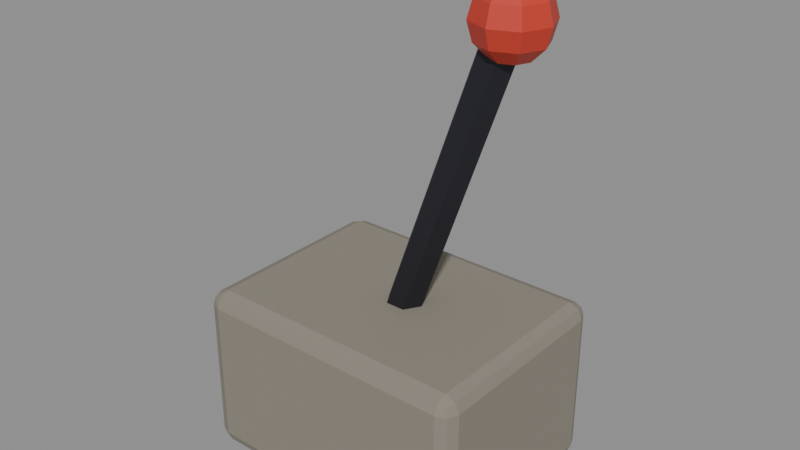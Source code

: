 # Source: prop_lever.blend  (saved by Blender 5.2.45; exported with 4.5.12 LTS)
import bpy
from mathutils import Matrix  # noqa: F401  (used for matrix-valued properties, if any)

bpy.ops.wm.read_factory_settings(use_empty=True)
scene = bpy.context.scene
scene.name = 'Scene'

# ---- materials (node trees are filled in below, after node groups)
mat_stone = bpy.data.materials.new('stone')
mat_iron = bpy.data.materials.new('iron')
mat_knob = bpy.data.materials.new('knob')

# ---- material node trees
mat_stone.use_nodes = True; mat_stone.node_tree.nodes.clear()
_N = mat_stone.node_tree.nodes; _L = mat_stone.node_tree.links
n0 = _N.new('ShaderNodeBsdfPrincipled'); n0.name = 'Principled BSDF'; n0.location = (-200, 100)
n0.inputs[0].default_value = (0.2542, 0.2307, 0.1878, 1.0)
n0.inputs[2].default_value = 0.95
n0.inputs[10].default_value = 0.005
n1 = _N.new('ShaderNodeOutputMaterial'); n1.name = 'Material Output'; n1.location = (200, 100)
_L.new(n0.outputs[0], n1.inputs[0])
n1.is_active_output = True
mat_iron.use_nodes = True; mat_iron.node_tree.nodes.clear()
_N = mat_iron.node_tree.nodes; _L = mat_iron.node_tree.links
n0 = _N.new('ShaderNodeBsdfPrincipled'); n0.name = 'Principled BSDF'; n0.location = (-200, 100)
n0.inputs[0].default_value = (0.04231, 0.04231, 0.05448, 1.0)
n0.inputs[1].default_value = 0.7
n0.inputs[2].default_value = 0.55
n0.inputs[10].default_value = 0.005
n1 = _N.new('ShaderNodeOutputMaterial'); n1.name = 'Material Output'; n1.location = (200, 100)
_L.new(n0.outputs[0], n1.inputs[0])
n1.is_active_output = True
mat_knob.use_nodes = True; mat_knob.node_tree.nodes.clear()
_N = mat_knob.node_tree.nodes; _L = mat_knob.node_tree.links
n0 = _N.new('ShaderNodeBsdfPrincipled'); n0.name = 'Principled BSDF'; n0.location = (-200, 100)
n0.inputs[0].default_value = (0.5776, 0.04231, 0.02315, 1.0)
n0.inputs[10].default_value = 0.005
n1 = _N.new('ShaderNodeOutputMaterial'); n1.name = 'Material Output'; n1.location = (200, 100)
_L.new(n0.outputs[0], n1.inputs[0])
n1.is_active_output = True

# ---- meshes
me_base = bpy.data.meshes.new('base')
me_base.from_pydata([(-0.2, -0.15, 0.0), (-0.2, -0.15, 0.24), (-0.2, 0.15, 0.0), (-0.2, 0.15, 0.24), (0.2, -0.15, 0.0), (0.2, -0.15, 0.24), (0.2, 0.15, 0.0), (0.2, 0.15, 0.24)], [], [(0, 1, 3, 2), (2, 3, 7, 6), (6, 7, 5, 4), (4, 5, 1, 0), (2, 6, 4, 0), (7, 3, 1, 5)])
me_base.materials.append(mat_stone)
me_base.update()
me_stick = bpy.data.meshes.new('stick')
me_stick.from_pydata([(0.02354, 0.0, 0.1916), (0.01177, 0.02165, 0.1958), (-0.01177, 0.02165, 0.2042), (-0.02354, 3.062e-18, 0.2084), (-0.01177, -0.02165, 0.2042), (0.01177, -0.02165, 0.1958), (0.1735, 0.0, 0.6116), (0.1618, 0.02165, 0.6158), (0.1382, 0.02165, 0.6242), (0.1265, 3.062e-18, 0.6284), (0.1382, -0.02165, 0.6242), (0.1618, -0.02165, 0.6158), (-3.104e-10, 0.0, 0.2), (0.15, 0.0, 0.62)], [], [(0, 1, 7, 6), (1, 2, 8, 7), (2, 3, 9, 8), (3, 4, 10, 9), (4, 5, 11, 10), (5, 0, 6, 11), (12, 1, 0), (12, 2, 1), (12, 3, 2), (12, 4, 3), (12, 5, 4), (12, 0, 5), (6, 7, 13), (7, 8, 13), (8, 9, 13), (9, 10, 13), (10, 11, 13), (11, 6, 13)])
me_stick.materials.append(mat_iron)
me_stick.update()
me_knob = bpy.data.meshes.new('knob')
me_knob.from_pydata([(0.16, 0.0, 0.69), (0.16, 0.025, 0.6833), (0.16, 0.05, 0.64), (0.16, 0.025, 0.5967), (0.16, 0.0, 0.59), (0.1777, 0.01768, 0.6833), (0.1906, 0.03062, 0.665), (0.1954, 0.03536, 0.64), (0.1906, 0.03062, 0.615), (0.1777, 0.01768, 0.5967), (0.185, 0.0, 0.6833), (0.2033, 0.0, 0.665), (0.21, 0.0, 0.64), (0.2033, 0.0, 0.615), (0.185, 0.0, 0.5967), (0.1777, -0.01768, 0.6833), (0.1906, -0.03062, 0.665), (0.1954, -0.03536, 0.64), (0.1906, -0.03062, 0.615), (0.1777, -0.01768, 0.5967), (0.16, -0.025, 0.6833), (0.16, -0.0433, 0.665), (0.16, -0.05, 0.64), (0.16, -0.0433, 0.615), (0.16, -0.025, 0.5967), (0.1423, -0.01768, 0.6833), (0.1294, -0.03062, 0.665), (0.1246, -0.03536, 0.64), (0.1294, -0.03062, 0.615), (0.1423, -0.01768, 0.5967), (0.135, 0.0, 0.6833), (0.1167, 0.0, 0.665), (0.11, 0.0, 0.64), (0.1167, 0.0, 0.615), (0.135, 0.0, 0.5967), (0.1423, 0.01768, 0.6833), (0.1294, 0.03062, 0.665), (0.1246, 0.03536, 0.64), (0.1294, 0.03062, 0.615), (0.1423, 0.01768, 0.5967), (0.16, 0.0433, 0.665), (0.16, 0.0433, 0.615)], [], [(41, 2, 7, 8), (40, 1, 5, 6), (3, 41, 8, 9), (2, 40, 6, 7), (1, 0, 5), (4, 3, 9), (9, 8, 13, 14), (7, 6, 11, 12), (5, 0, 10), (4, 9, 14), (8, 7, 12, 13), (6, 5, 10, 11), (14, 13, 18, 19), (12, 11, 16, 17), (10, 0, 15), (4, 14, 19), (13, 12, 17, 18), (11, 10, 15, 16), (19, 18, 23, 24), (17, 16, 21, 22), (15, 0, 20), (4, 19, 24), (18, 17, 22, 23), (16, 15, 20, 21), (22, 21, 26, 27), (20, 0, 25), (4, 24, 29), (23, 22, 27, 28), (21, 20, 25, 26), (24, 23, 28, 29), (25, 0, 30), (4, 29, 34), (28, 27, 32, 33), (26, 25, 30, 31), (29, 28, 33, 34), (27, 26, 31, 32), (4, 34, 39), (33, 32, 37, 38), (31, 30, 35, 36), (34, 33, 38, 39), (32, 31, 36, 37), (30, 0, 35), (4, 39, 3), (38, 37, 2, 41), (36, 35, 1, 40), (39, 38, 41, 3), (37, 36, 40, 2), (35, 0, 1)])
me_knob.materials.append(mat_knob)
me_knob.update()

# ---- objects
ob_base = bpy.data.objects.new('base', me_base)
ob_stick = bpy.data.objects.new('stick', me_stick)
ob_knob = bpy.data.objects.new('knob', me_knob)

# ---- transforms, parenting, visibility, modifiers, constraints
ob_base.location = (0.0, 0.0, 0.0)
_m = ob_base.modifiers.new('bevel', 'BEVEL')
_m.width = 0.02
_m.width_pct = 0.02
_m.segments = 2
ob_stick.location = (0.0, 0.0, 0.0)
ob_knob.location = (0.0, 0.0, 0.0)

# ---- collection membership
scene.collection.objects.link(ob_base)
scene.collection.objects.link(ob_stick)
scene.collection.objects.link(ob_knob)

# ---- scene / render settings (as saved in the file)
scene.frame_start = 1; scene.frame_end = 250; scene.frame_set(1)
scene.render.engine = 'BLENDER_EEVEE_NEXT'
scene.render.fps = 30
scene.render.bake_bias = 0.0
scene.render.bake_samples = 0
scene.render.compositor_device = 'GPU'
scene.eevee.use_volume_custom_range = False
scene.eevee.fast_gi_thickness_near = 0.1
scene.eevee.fast_gi_thickness_far = 0.0
scene.eevee.ray_tracing_options.screen_trace_thickness = 0.1
bpy.context.view_layer.update()

# ---- added for rendering (the .blend has no active camera and no usable light): camera, sun + grey world if the file has none
cam_auto = bpy.data.cameras.new('AutoCamera')
cam_auto.lens = 50.0
cam_auto.sensor_width = 36.0
cam_auto.clip_end = 1000.0
ob_auto_camera = bpy.data.objects.new('AutoCamera', cam_auto)
scene.collection.objects.link(ob_auto_camera)
ob_auto_camera.location = (0.797783, -0.95134, 0.979226)
ob_auto_camera.rotation_euler = (1.09748, -7.21219e-08, 0.694738)
scene.camera = ob_auto_camera
light_auto_sun = bpy.data.lights.new('AutoSun', 'SUN')
light_auto_sun.energy = 3.0
light_auto_sun.angle = 0.0523599
ob_auto_sun = bpy.data.objects.new('AutoSun', light_auto_sun)
scene.collection.objects.link(ob_auto_sun)
ob_auto_sun.rotation_euler = (0.872665, 0.174533, 0.523599)
if scene.world is None:
    world_auto = bpy.data.worlds.new('AutoWorld')
    world_auto.color = (0.3, 0.3, 0.3)
    scene.world = world_auto
bpy.context.view_layer.update()
